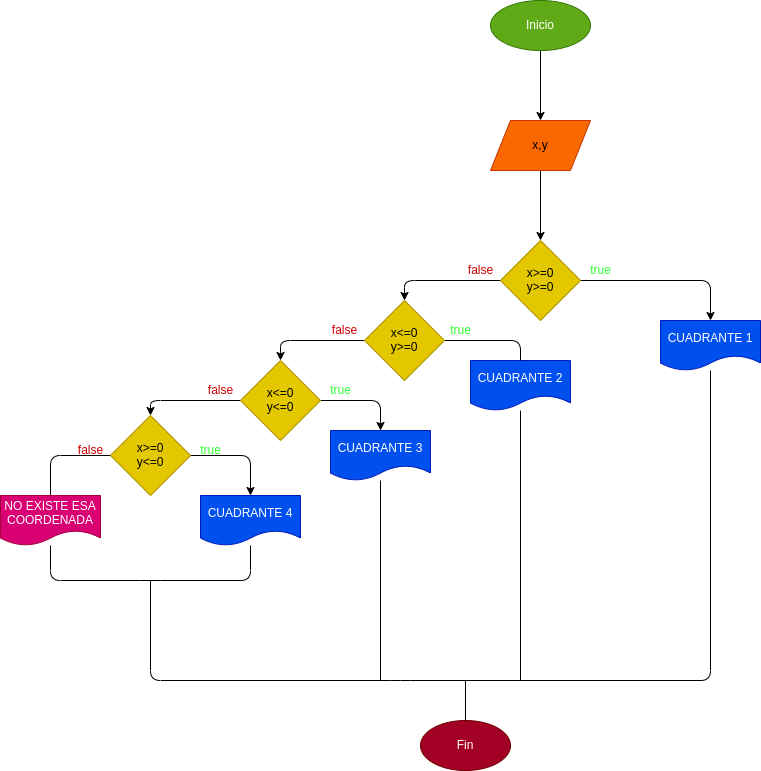

The diagram above was exported from draw.io. Its source (the exported page's mxGraphModel, read from the mxfile embedded in the PNG):
<mxGraphModel dx="876" dy="472" grid="1" gridSize="10" guides="1" tooltips="1" connect="1" arrows="1" fold="1" page="1" pageScale="1" pageWidth="827" pageHeight="1169" math="0" shadow="0">
  <root>
    <mxCell id="0" />
    <mxCell id="1" parent="0" />
    <mxCell id="4" value="" style="edgeStyle=none;html=1;" edge="1" parent="1" source="2" target="3">
      <mxGeometry relative="1" as="geometry" />
    </mxCell>
    <mxCell id="2" value="Inicio" style="ellipse;whiteSpace=wrap;html=1;fillColor=#60a917;fontColor=#ffffff;strokeColor=#2D7600;" vertex="1" parent="1">
      <mxGeometry x="500" y="80" width="100" height="50" as="geometry" />
    </mxCell>
    <mxCell id="6" value="" style="edgeStyle=none;html=1;" edge="1" parent="1" source="3" target="5">
      <mxGeometry relative="1" as="geometry" />
    </mxCell>
    <mxCell id="3" value="x,y" style="shape=parallelogram;perimeter=parallelogramPerimeter;whiteSpace=wrap;html=1;fixedSize=1;fillColor=#fa6800;fontColor=#000000;strokeColor=#C73500;" vertex="1" parent="1">
      <mxGeometry x="500" y="200" width="100" height="50" as="geometry" />
    </mxCell>
    <mxCell id="16" style="edgeStyle=none;html=1;" edge="1" parent="1" source="5" target="7">
      <mxGeometry relative="1" as="geometry">
        <Array as="points">
          <mxPoint x="720" y="360" />
        </Array>
      </mxGeometry>
    </mxCell>
    <mxCell id="23" style="edgeStyle=none;html=1;" edge="1" parent="1" source="5" target="19">
      <mxGeometry relative="1" as="geometry">
        <Array as="points">
          <mxPoint x="414" y="360" />
        </Array>
      </mxGeometry>
    </mxCell>
    <mxCell id="5" value="x&amp;gt;=0&lt;br&gt;y&amp;gt;=0" style="rhombus;whiteSpace=wrap;html=1;fillColor=#e3c800;fontColor=#000000;strokeColor=#B09500;" vertex="1" parent="1">
      <mxGeometry x="510" y="320" width="80" height="80" as="geometry" />
    </mxCell>
    <mxCell id="39" style="edgeStyle=none;html=1;endArrow=none;endFill=0;" edge="1" parent="1" source="7">
      <mxGeometry relative="1" as="geometry">
        <mxPoint x="160" y="660" as="targetPoint" />
        <Array as="points">
          <mxPoint x="720" y="760" />
          <mxPoint x="410" y="760" />
          <mxPoint x="160" y="760" />
        </Array>
      </mxGeometry>
    </mxCell>
    <mxCell id="7" value="CUADRANTE 1" style="shape=document;whiteSpace=wrap;html=1;boundedLbl=1;fillColor=#0050ef;fontColor=#ffffff;strokeColor=#001DBC;" vertex="1" parent="1">
      <mxGeometry x="670" y="400" width="100" height="50" as="geometry" />
    </mxCell>
    <mxCell id="42" style="edgeStyle=none;html=1;endArrow=none;endFill=0;" edge="1" parent="1" source="13">
      <mxGeometry relative="1" as="geometry">
        <mxPoint x="530" y="760" as="targetPoint" />
      </mxGeometry>
    </mxCell>
    <mxCell id="13" value="CUADRANTE 2" style="shape=document;whiteSpace=wrap;html=1;boundedLbl=1;fillColor=#0050ef;fontColor=#ffffff;strokeColor=#001DBC;" vertex="1" parent="1">
      <mxGeometry x="480" y="440" width="100" height="50" as="geometry" />
    </mxCell>
    <mxCell id="14" value="CUADRANTE 4" style="shape=document;whiteSpace=wrap;html=1;boundedLbl=1;fillColor=#0050ef;fontColor=#ffffff;strokeColor=#001DBC;" vertex="1" parent="1">
      <mxGeometry x="210" y="575" width="100" height="50" as="geometry" />
    </mxCell>
    <mxCell id="41" style="edgeStyle=none;html=1;endArrow=none;endFill=0;" edge="1" parent="1" source="15">
      <mxGeometry relative="1" as="geometry">
        <mxPoint x="390" y="760" as="targetPoint" />
      </mxGeometry>
    </mxCell>
    <mxCell id="15" value="CUADRANTE 3" style="shape=document;whiteSpace=wrap;html=1;boundedLbl=1;fillColor=#0050ef;fontColor=#ffffff;strokeColor=#001DBC;" vertex="1" parent="1">
      <mxGeometry x="340" y="510" width="100" height="50" as="geometry" />
    </mxCell>
    <mxCell id="30" style="edgeStyle=none;html=1;" edge="1" parent="1" source="18" target="14">
      <mxGeometry relative="1" as="geometry">
        <Array as="points">
          <mxPoint x="260" y="535" />
        </Array>
      </mxGeometry>
    </mxCell>
    <mxCell id="33" style="edgeStyle=none;html=1;endArrow=none;endFill=0;" edge="1" parent="1" source="18" target="32">
      <mxGeometry relative="1" as="geometry">
        <Array as="points">
          <mxPoint x="60" y="535" />
        </Array>
      </mxGeometry>
    </mxCell>
    <mxCell id="18" value="x&amp;gt;=0&lt;br&gt;y&amp;lt;=0" style="rhombus;whiteSpace=wrap;html=1;fillColor=#e3c800;fontColor=#000000;strokeColor=#B09500;" vertex="1" parent="1">
      <mxGeometry x="120" y="495" width="80" height="80" as="geometry" />
    </mxCell>
    <mxCell id="26" style="edgeStyle=none;html=1;" edge="1" parent="1" source="19" target="20">
      <mxGeometry relative="1" as="geometry">
        <Array as="points">
          <mxPoint x="290" y="420" />
        </Array>
      </mxGeometry>
    </mxCell>
    <mxCell id="37" style="edgeStyle=none;html=1;endArrow=none;endFill=0;" edge="1" parent="1" source="19" target="13">
      <mxGeometry relative="1" as="geometry">
        <Array as="points">
          <mxPoint x="530" y="420" />
        </Array>
      </mxGeometry>
    </mxCell>
    <mxCell id="19" value="x&amp;lt;=0&lt;br&gt;y&amp;gt;=0" style="rhombus;whiteSpace=wrap;html=1;fillColor=#e3c800;fontColor=#000000;strokeColor=#B09500;" vertex="1" parent="1">
      <mxGeometry x="374" y="380" width="80" height="80" as="geometry" />
    </mxCell>
    <mxCell id="27" value="" style="edgeStyle=none;html=1;" edge="1" parent="1" source="20" target="18">
      <mxGeometry relative="1" as="geometry">
        <Array as="points">
          <mxPoint x="160" y="480" />
        </Array>
      </mxGeometry>
    </mxCell>
    <mxCell id="29" style="edgeStyle=none;html=1;" edge="1" parent="1" source="20" target="15">
      <mxGeometry relative="1" as="geometry">
        <Array as="points">
          <mxPoint x="390" y="480" />
        </Array>
      </mxGeometry>
    </mxCell>
    <mxCell id="20" value="x&amp;lt;=0&lt;br&gt;y&amp;lt;=0" style="rhombus;whiteSpace=wrap;html=1;fillColor=#e3c800;fontColor=#000000;strokeColor=#B09500;" vertex="1" parent="1">
      <mxGeometry x="250" y="440" width="80" height="80" as="geometry" />
    </mxCell>
    <mxCell id="36" style="edgeStyle=none;html=1;endArrow=none;endFill=0;" edge="1" parent="1" source="32" target="14">
      <mxGeometry relative="1" as="geometry">
        <Array as="points">
          <mxPoint x="60" y="660" />
          <mxPoint x="160" y="660" />
          <mxPoint x="260" y="660" />
        </Array>
      </mxGeometry>
    </mxCell>
    <mxCell id="32" value="NO EXISTE ESA COORDENADA" style="shape=document;whiteSpace=wrap;html=1;boundedLbl=1;fillColor=#d80073;fontColor=#ffffff;strokeColor=#A50040;" vertex="1" parent="1">
      <mxGeometry x="10" y="575" width="100" height="50" as="geometry" />
    </mxCell>
    <mxCell id="40" style="edgeStyle=none;html=1;endArrow=none;endFill=0;" edge="1" parent="1" source="34">
      <mxGeometry relative="1" as="geometry">
        <mxPoint x="475" y="760" as="targetPoint" />
      </mxGeometry>
    </mxCell>
    <mxCell id="34" value="Fin" style="ellipse;whiteSpace=wrap;html=1;fillColor=#a20025;fontColor=#ffffff;strokeColor=#6F0000;" vertex="1" parent="1">
      <mxGeometry x="430" y="800" width="90" height="50" as="geometry" />
    </mxCell>
    <mxCell id="43" value="true" style="text;html=1;align=center;verticalAlign=middle;resizable=0;points=[];autosize=1;fontColor=#33FF33;" vertex="1" parent="1">
      <mxGeometry x="590" y="340" width="40" height="20" as="geometry" />
    </mxCell>
    <mxCell id="44" value="true" style="text;html=1;align=center;verticalAlign=middle;resizable=0;points=[];autosize=1;fontColor=#33FF33;" vertex="1" parent="1">
      <mxGeometry x="450" y="400" width="40" height="20" as="geometry" />
    </mxCell>
    <mxCell id="45" value="true" style="text;html=1;align=center;verticalAlign=middle;resizable=0;points=[];autosize=1;fontColor=#33FF33;" vertex="1" parent="1">
      <mxGeometry x="330" y="460" width="40" height="20" as="geometry" />
    </mxCell>
    <mxCell id="46" value="true" style="text;html=1;align=center;verticalAlign=middle;resizable=0;points=[];autosize=1;fontColor=#33FF33;" vertex="1" parent="1">
      <mxGeometry x="200" y="520" width="40" height="20" as="geometry" />
    </mxCell>
    <mxCell id="47" value="false" style="text;html=1;align=center;verticalAlign=middle;resizable=0;points=[];autosize=1;strokeColor=none;fillColor=none;fontColor=#CC0000;" vertex="1" parent="1">
      <mxGeometry x="470" y="340" width="40" height="20" as="geometry" />
    </mxCell>
    <mxCell id="48" value="false" style="text;html=1;align=center;verticalAlign=middle;resizable=0;points=[];autosize=1;strokeColor=none;fillColor=none;fontColor=#CC0000;" vertex="1" parent="1">
      <mxGeometry x="334" y="400" width="40" height="20" as="geometry" />
    </mxCell>
    <mxCell id="50" value="false" style="text;html=1;align=center;verticalAlign=middle;resizable=0;points=[];autosize=1;strokeColor=none;fillColor=none;fontColor=#CC0000;" vertex="1" parent="1">
      <mxGeometry x="210" y="460" width="40" height="20" as="geometry" />
    </mxCell>
    <mxCell id="51" value="false" style="text;html=1;align=center;verticalAlign=middle;resizable=0;points=[];autosize=1;strokeColor=none;fillColor=none;fontColor=#CC0000;" vertex="1" parent="1">
      <mxGeometry x="80" y="520" width="40" height="20" as="geometry" />
    </mxCell>
  </root>
</mxGraphModel>